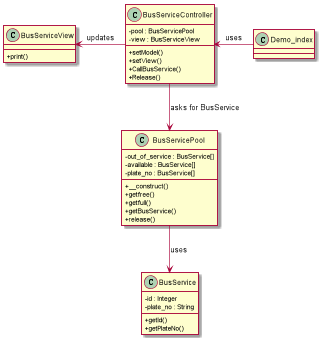

The diagram above was rendered by PlantUML. Its source (embedded in the PNG):
@startuml

skinparam classAttributeIconSize 0

class Demo_index{

}

class BusServiceController{
{field} - pool : BusServicePool
{field} - view : BusServiceView

{method} + setModel()
{method} + setView()
{method} + CallBusService()
{method} + Release()

}

class BusServiceView{
{method} + print()
}

class BusServicePool{
{field} - out_of_service : BusService[]
{field} - available : BusService[]
{field} - plate_no : BusService[]
{method} + __construct()
{method} + getfree()
{method} + getfull()
{method} + getBusService()
{method} + release()
}

class BusService{
{field} - id : Integer
{field} - plate_no : String
{method} + getId()
{method} + getPlateNo()
}


BusServiceController <- Demo_index : uses
BusServiceView <- BusServiceController : updates
BusServiceController --> BusServicePool : asks for BusService
BusServicePool --> BusService : uses
@enduml